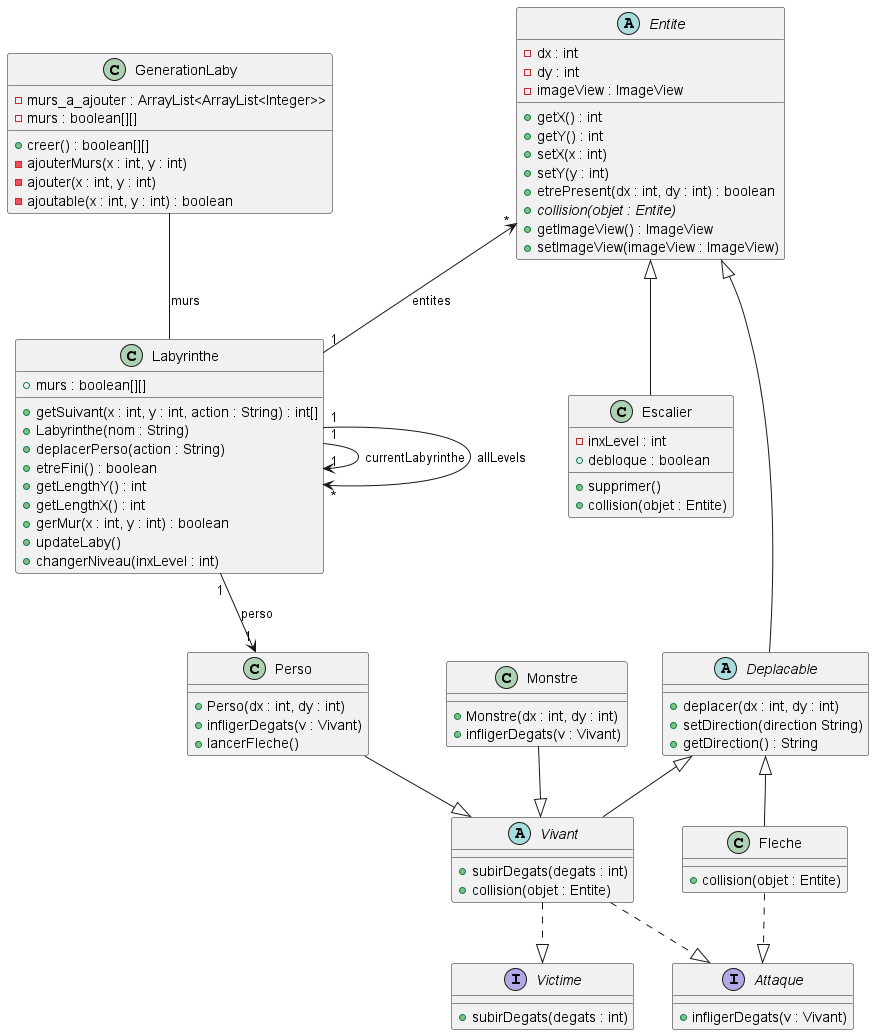

The diagram above was rendered by PlantUML. Its source (embedded in the PNG):
@startuml

abstract class Entite{
-dx : int
-dy : int
-imageView : ImageView
+getX() : int
+getY() : int
+setX(x : int)
+setY(y : int)
+etrePresent(dx : int, dy : int) : boolean
+{abstract}collision(objet : Entite)
+getImageView() : ImageView
+setImageView(imageView : ImageView)
}

abstract class Deplacable{
+deplacer(dx : int, dy : int)
+setDirection(direction String)
+getDirection() : String
}

class Perso{
+Perso(dx : int, dy : int)
+infligerDegats(v : Vivant)
+lancerFleche()
}

class Monstre{
+Monstre(dx : int, dy : int)
+infligerDegats(v : Vivant)
}

abstract class Vivant{
+subirDegats(degats : int)
+collision(objet : Entite)
}

interface Victime {
+subirDegats(degats : int)
}

interface Attaque {
+infligerDegats(v : Vivant)
}

class Fleche {
+collision(objet : Entite)
}

class Escalier{
-inxLevel : int
+debloque : boolean
+supprimer()
+collision(objet : Entite)
}

class Labyrinthe{
+murs : boolean[][]
+getSuivant(x : int, y : int, action : String) : int[]
+Labyrinthe(nom : String)
+deplacerPerso(action : String)
+etreFini() : boolean
+getLengthY() : int
+getLengthX() : int
+gerMur(x : int, y : int) : boolean
+updateLaby()
+changerNiveau(inxLevel : int)
}

class GenerationLaby {
-murs_a_ajouter : ArrayList<ArrayList<Integer>>
-murs : boolean[][]
+creer() : boolean[][]
-ajouterMurs(x : int, y : int)
-ajouter(x : int, y : int)
-ajoutable(x : int, y : int) : boolean
}

Entite <|-- Deplacable
Deplacable <|-- Fleche
Deplacable <|-- Vivant
Perso --|> Vivant
Monstre --|> Vivant
Vivant ..|> Victime
Vivant ..|> Attaque
Fleche ..|> Attaque
Entite <|-- Escalier
Entite "*" <-- "1" Labyrinthe : entites
Labyrinthe "1" --> "1" Perso : perso
Labyrinthe "1" --> "1" Labyrinthe : currentLabyrinthe
Labyrinthe "1" --> "*" Labyrinthe : allLevels
GenerationLaby -- Labyrinthe : murs
@enduml